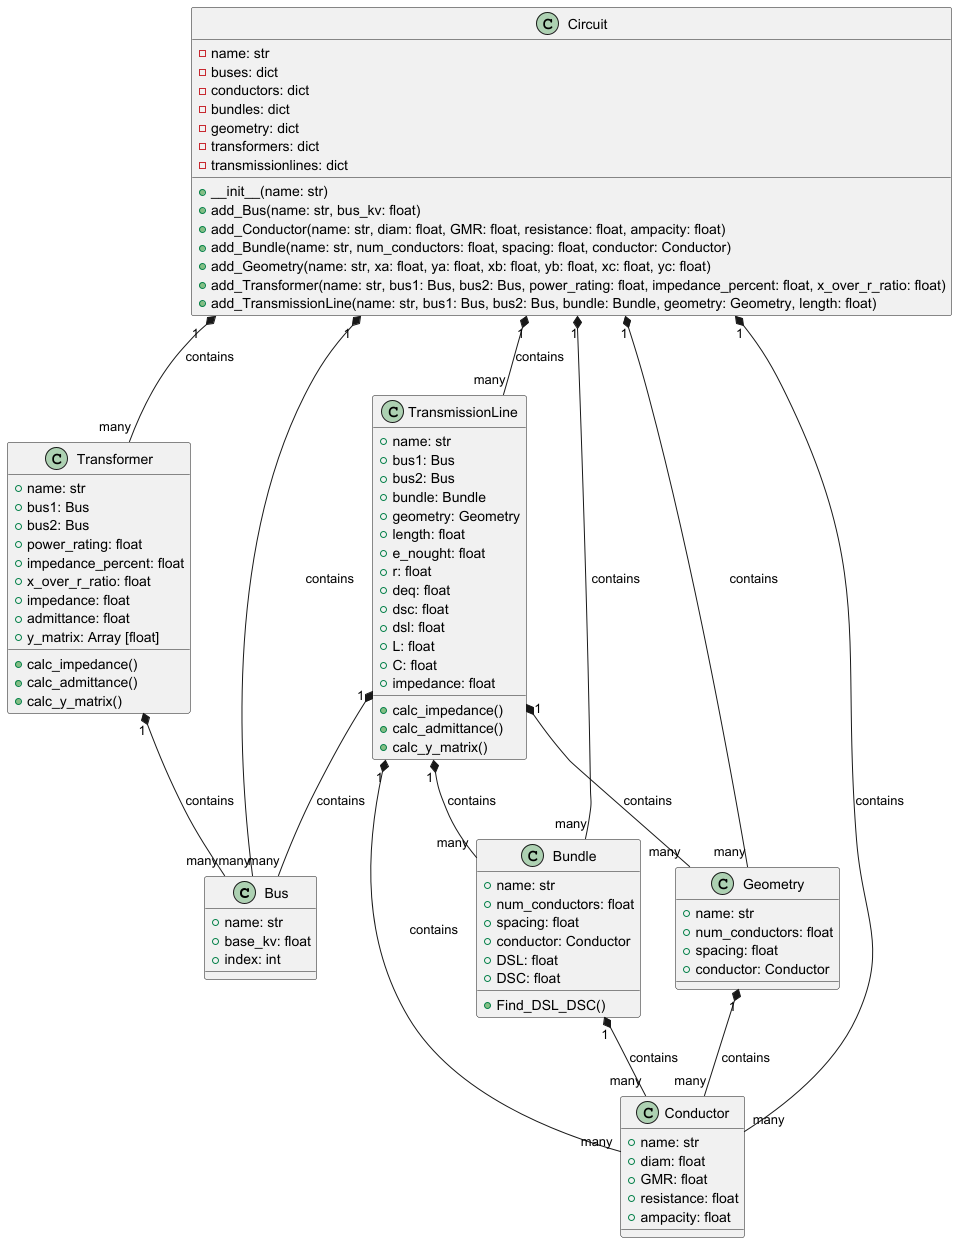

The diagram above was rendered by PlantUML. Its source (embedded in the PNG):
@startuml

class Bus {
    +name: str
    +base_kv: float
    +index: int
 }

class Conductor {
    +name: str
    +diam: float
    +GMR: float
    +resistance: float
    +ampacity: float
}

class Geometry {
    +name: str
    +num_conductors: float
    +spacing: float
    +conductor: Conductor
}

class Bundle {
    +name: str
    +num_conductors: float
    +spacing: float
    +conductor: Conductor
    +DSL: float
    +DSC: float
    +Find_DSL_DSC()
}

class Transformer {
    +name: str
    +bus1: Bus
    +bus2: Bus
    +power_rating: float
    +impedance_percent: float
    +x_over_r_ratio: float
    +impedance: float
    +admittance: float
    +y_matrix: Array [float]
    +calc_impedance()
    +calc_admittance()
    +calc_y_matrix()
}

class TransmissionLine {
    +name: str
    +bus1: Bus
    +bus2: Bus
    +bundle: Bundle
    +geometry: Geometry
    +length: float
    +e_nought: float
    +r: float
    +deq: float
    +dsc: float
    +dsl: float
    +L: float
    +C: float
    +impedance: float
    +calc_impedance()
    +calc_admittance()
    +calc_y_matrix()
}
class Circuit {
    - name: str
    - buses: dict
    - conductors: dict
    - bundles: dict
    - geometry: dict
    - transformers: dict
    - transmissionlines: dict
    + __init__(name: str)
    + add_Bus(name: str, bus_kv: float)
    + add_Conductor(name: str, diam: float, GMR: float, resistance: float, ampacity: float)
    + add_Bundle(name: str, num_conductors: float, spacing: float, conductor: Conductor)
    + add_Geometry(name: str, xa: float, ya: float, xb: float, yb: float, xc: float, yc: float)
    + add_Transformer(name: str, bus1: Bus, bus2: Bus, power_rating: float, impedance_percent: float, x_over_r_ratio: float)
    + add_TransmissionLine(name: str, bus1: Bus, bus2: Bus, bundle: Bundle, geometry: Geometry, length: float)
}

Circuit "1" *-- "many" Bus : contains
Circuit "1" *-- "many" Conductor : contains
Circuit "1" *-- "many" Bundle : contains
Circuit "1" *-- "many" Geometry : contains
Circuit "1" *-- "many" Transformer : contains
Circuit "1" *-- "many" TransmissionLine : contains
TransmissionLine "1" *-- "many" Bus : contains
TransmissionLine "1" *-- "many" Conductor : contains
TransmissionLine "1" *-- "many" Bundle : contains
TransmissionLine "1" *-- "many" Geometry : contains
Transformer "1" *-- "many" Bus : contains
Geometry "1" *-- "many" Conductor : contains
Bundle "1" *-- "many" Conductor : contains
@enduml